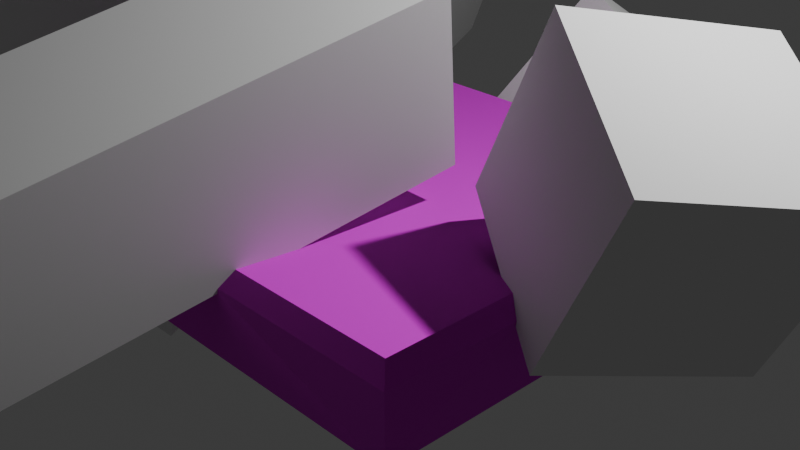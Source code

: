 # Source: platform.blend  (saved by Blender 4.0.36; exported with 4.5.12 LTS)
import bpy
from mathutils import Matrix  # noqa: F401  (used for matrix-valued properties, if any)

bpy.ops.wm.read_factory_settings(use_empty=True)
scene = bpy.context.scene
scene.name = 'Scene'

# ---- collections
col_collection = bpy.data.collections.new('Collection'); scene.collection.children.link(col_collection)

# ---- images (referenced by path relative to the original .blend; pixels are not part of the script)
import os
ASSET_DIR = os.environ.get("B2B_ASSET_DIR", "")  # directory of the original .blend (textures are referenced by path, not embedded)
HERE = os.path.dirname(os.path.abspath(__file__))  # packed textures are extracted next to this script under _unpacked/

def load_image(name, relpath, width, height, colorspace="sRGB"):
    """Load a texture the original file referenced (path relative to the .blend, or extracted next to this script)."""
    p = next((c for c in (os.path.join(HERE, relpath), os.path.join(ASSET_DIR, relpath)) if relpath and os.path.exists(c)), "")
    if p:
        img = bpy.data.images.load(p, check_existing=True)
        img.name = name
    else:  # same state as the original file: an image datablock whose file is absent (Cycles renders it pink)
        img = bpy.data.images.new(name, width, height)
        img.source = "FILE"
        img.filepath = "//" + (relpath or name)
    img.colorspace_settings.name = colorspace
    return img
img_marble021_2k_jpg_color_jpg = load_image('Marble021_2K-JPG_Color.jpg', 'Marble021_2K-JPG_Color.jpg', 1024, 1024, 'sRGB')
img_marble010_2k_jpg_roughness_jpg = load_image('Marble010_2K-JPG_Roughness.jpg', 'Marble010_2K-JPG_Roughness.jpg', 1024, 1024, 'sRGB')
img_marble021_2k_jpg_normalgl_jpg = load_image('Marble021_2K-JPG_NormalGL.jpg', 'Marble021_2K-JPG_NormalGL.jpg', 1024, 1024, 'sRGB')

# ---- materials (node trees are filled in below, after node groups)
mat_material = bpy.data.materials.new('Material')
mat_material.use_transparent_shadow = False

# ---- material node trees
mat_material.use_nodes = True; mat_material.node_tree.nodes.clear()
_N = mat_material.node_tree.nodes; _L = mat_material.node_tree.links
n0 = _N.new('ShaderNodeBsdfPrincipled'); n0.name = 'Principled BSDF'; n0.location = (10, 300)
n0.inputs[3].default_value = 1.45
n1 = _N.new('ShaderNodeOutputMaterial'); n1.name = 'Material Output'; n1.location = (300, 300)
n2 = _N.new('ShaderNodeTexImage'); n2.name = 'Image Texture'; n2.location = (-280, 280)
n2.image = img_marble021_2k_jpg_color_jpg
n3 = _N.new('ShaderNodeTexImage'); n3.name = 'Image Texture.001'; n3.location = (-280, 260)
n3.image = img_marble010_2k_jpg_roughness_jpg
n4 = _N.new('ShaderNodeNormalMap'); n4.name = 'Normal Map'; n4.location = (-190, 180)
n5 = _N.new('ShaderNodeTexImage'); n5.name = 'Image Texture.002'; n5.location = (-480, 140)
n5.image = img_marble021_2k_jpg_normalgl_jpg
_L.new(n0.outputs[0], n1.inputs[0])
_L.new(n2.outputs[0], n0.inputs[0])
_L.new(n3.outputs[1], n0.inputs[2])
_L.new(n4.outputs[0], n0.inputs[5])
_L.new(n5.outputs[0], n4.inputs[1])
n1.is_active_output = True

# ---- world
world_world = bpy.data.worlds.new('World'); scene.world = world_world
world_world.use_nodes = True; world_world.node_tree.nodes.clear()
_N = world_world.node_tree.nodes; _L = world_world.node_tree.links
n0 = _N.new('ShaderNodeOutputWorld'); n0.name = 'World Output'; n0.location = (300, 300)
n1 = _N.new('ShaderNodeBackground'); n1.name = 'Background'; n1.location = (10, 300)
n1.inputs[0].default_value = (0.05088, 0.05088, 0.05088, 1.0)
_L.new(n1.outputs[0], n0.inputs[0])
n0.is_active_output = True
world_world.color = (0.05088, 0.05088, 0.05088)
world_world.use_sun_shadow = False
world_world.sun_shadow_jitter_overblur = 0.0

# ---- cameras
cam_camera = bpy.data.cameras.new('Camera')
cam_camera.clip_end = 100.0
cam_camera.ortho_scale = 7.314

# ---- lights
light_light = bpy.data.lights.new('Light', 'POINT')
light_light.transmission_factor = 0.0
light_light.use_soft_falloff = False
light_light.energy = 1000.0
light_light.shadow_soft_size = 0.1
light_light.shadow_maximum_resolution = 0.006
light_light.use_absolute_resolution = True

# ---- meshes
me_cube_001 = bpy.data.meshes.new('Cube.001')
me_cube_001.from_pydata([(-2.35, -2.35, 0.5), (-2.5, -2.5, 0.35), (-2.35, 2.35, 0.5), (-2.5, 2.5, 0.35), (0.1212, 2.061, -0.4143), (2.35, -2.35, 0.5), (2.5, -2.5, 0.35), (2.35, 2.35, 0.5), (2.5, 2.5, 0.35), (-2.35, -2.35, -0.5), (-2.5, -2.5, -0.35), (-2.5, 2.5, -0.35), (-2.35, 2.35, -0.5), (2.5, -2.5, -0.35), (2.35, -2.35, -0.5), (2.5, 2.5, -0.35), (2.35, 2.35, -0.5), (-2.35, -0.89, 0.5), (-2.35, -0.3947, 0.5), (-2.5, -0.8968, 0.35), (-2.5, -0.1947, 0.35), (-2.171, -0.8382, 0.5), (-2.5, -0.7737, -0.1542), (0.2671, 2.35, -0.5), (0.1665, 2.174, -0.5), (-0.01109, 2.35, -0.5), (0.4675, 2.5, 0.35), (0.5461, 2.5, 0.35), (0.5404, 2.483, 0.3666), (-0.4417, 2.5, -0.35), (0.3869, 2.5, -0.35), (-0.6478, 2.5, -0.2394), (0.2016, -2.5, 0.35), (0.4297, -2.5, 0.2936), (0.4459, -2.5, 0.35), (-0.2145, -2.35, 0.5), (0.5842, -1.721, 0.5), (0.5071, -2.35, 0.5), (2.35, -0.961, 0.5), (2.35, 1.313, 0.5), (2.5, -1.073, 0.35), (2.5, -0.1736, 0.35), (2.5, -1.083, 0.301), (2.102, -0.8254, 0.5)], [], [(14, 16, 15, 13), (18, 2, 3, 20), (19, 1, 0, 17), (38, 5, 6, 40), (41, 8, 7, 39), (6, 13, 15, 8, 41, 42, 40), (9, 14, 13, 10), (33, 32, 1, 10, 13, 6, 34), (21, 17, 0, 35, 36, 37, 5, 38, 43, 39, 7, 2, 18), (24, 23, 16, 14, 9, 12, 25), (22, 20, 3, 11, 10, 1, 19), (12, 9, 10, 11), (28, 26, 3, 2, 7, 8, 27), (25, 12, 11, 29), (16, 23, 30, 15), (0, 1, 32, 35), (6, 5, 37, 34), (31, 29, 11, 3, 26), (8, 15, 30, 27), (22, 21, 18, 20), (17, 21, 22, 19), (26, 28, 4, 31), (29, 31, 4, 24, 25), (30, 23, 24, 4, 28, 27), (37, 36, 33, 34), (32, 33, 36, 35), (38, 40, 42, 43), (42, 41, 39, 43)])
me_cube_001.polygons.foreach_set('material_index', [0, 0, 0, 0, 0, 0, 0, 0, 0, 0, 0, 0, 0, 0, 0, 0, 0, 0, 0, 131, 131, 0, 0, 0, 31547, 31547, 15901, 15901])
_uv = me_cube_001.uv_layers.new(name='UVMap')
_uv.uv.foreach_set('vector', [0.08694, 0.008845, 0.08431, 0.2599, 0.07359, 0.2608, 0.07569, 0.0007118, 0.004675, 0.6119, 0.02934, 0.4895, 0.03914, 0.4907, 0.01593, 0.6049, 0.01056, 0.6482, 0.02133, 0.7202, 0.01134, 0.7212, 9.853e-05, 0.6495, 0.01955, 0.09237, 0.02077, 0.008924, 0.03364, 9.871e-05, 0.03239, 0.0858, 0.0316, 0.1399, 0.04757, 0.2625, 0.03832, 0.2626, 0.0302, 0.2163, 0.03364, 9.871e-05, 0.07569, 0.0007118, 0.07359, 0.2608, 0.04757, 0.2625, 0.0316, 0.1399, 0.03535, 0.08525, 0.03239, 0.0858, 0.05935, 0.718, 0.101, 0.9809, 0.08788, 0.9934, 0.04729, 0.7184, 0.0263, 0.8634, 0.0219, 0.8499, 0.02133, 0.7202, 0.04729, 0.7184, 0.08788, 0.9934, 0.04191, 0.9999, 0.02274, 0.865, 0.6567, 0.9639, 0.6514, 0.9823, 0.501, 0.9823, 0.501, 0.7623, 0.5658, 0.68, 0.501, 0.6879, 0.501, 0.498, 0.6441, 0.498, 0.658, 0.5236, 0.8783, 0.498, 0.9852, 0.498, 0.9852, 0.9823, 0.7024, 0.9823, 0.963, 0.3029, 0.9832, 0.3144, 0.9832, 0.553, 0.4449, 0.553, 0.4449, 0.01475, 0.9832, 0.01475, 0.9832, 0.2826, 0.04142, 0.6405, 0.01593, 0.6049, 0.03914, 0.4907, 0.06267, 0.4957, 0.04729, 0.7184, 0.02133, 0.7202, 0.01056, 0.6482, 0.0723, 0.4973, 0.05935, 0.718, 0.04729, 0.7184, 0.06267, 0.4957, 0.04397, 0.3503, 0.04497, 0.3539, 0.03914, 0.4907, 0.02934, 0.4895, 0.03832, 0.2626, 0.04757, 0.2625, 0.04512, 0.3501, 0.09849, 0.3914, 0.0723, 0.4973, 0.06267, 0.4957, 0.08406, 0.4085, 0.08431, 0.2599, 0.101, 0.3604, 0.08977, 0.3564, 0.07359, 0.2608, 0.01134, 0.7212, 0.02133, 0.7202, 0.0219, 0.8499, 0.009227, 0.8254, 0.04191, 0.9999, 0.02659, 0.992, 0.009386, 0.871, 0.02274, 0.865, 0.07561, 0.4179, 0.08406, 0.4085, 0.06267, 0.4957, 0.03914, 0.4907, 0.04497, 0.3539, 0.04757, 0.2625, 0.07359, 0.2608, 0.08977, 0.3564, 0.04512, 0.3501, 0.461, 0.9875, 0.3745, 0.9329, 0.4229, 0.8872, 0.463, 0.8807, 0.3707, 0.9585, 0.3745, 0.9329, 0.461, 0.9875, 0.3889, 0.9817, 0.175, 0.8066, 0.1787, 0.7966, 0.2674, 0.9006, 0.1717, 0.9821, 0.204, 0.9777, 0.1717, 0.9821, 0.2674, 0.9006, 0.2809, 0.9164, 0.263, 0.9463, 0.2755, 0.829, 0.2899, 0.8597, 0.2832, 0.8872, 0.2674, 0.9006, 0.1787, 0.7966, 0.1816, 0.7948, 0.3637, 0.9387, 0.2881, 0.9843, 0.3671, 0.9017, 0.3711, 0.9088, 0.3464, 0.8764, 0.3671, 0.9017, 0.2881, 0.9843, 0.2907, 0.8428, 0.139, 0.6522, 0.1714, 0.644, 0.1774, 0.6476, 0.1157, 0.6838, 0.1774, 0.6476, 0.175, 0.7744, 0.1482, 0.9817, 0.1157, 0.6838])
me_cube_001.materials.append(mat_material)
me_cube_001.update()
me_cube = bpy.data.meshes.new('Cube')
me_cube.from_pydata([(-1.0, -1.0, -1.0), (-1.0, -1.0, 1.0), (-1.0, 1.0, -1.0), (-1.0, 1.0, 1.0), (1.0, -1.0, -1.0), (1.0, -1.0, 1.0), (1.0, 1.0, -1.0), (1.0, 1.0, 1.0)], [], [(0, 1, 3, 2), (2, 3, 7, 6), (6, 7, 5, 4), (4, 5, 1, 0), (2, 6, 4, 0), (7, 3, 1, 5)])
_uv = me_cube.uv_layers.new(name='UVMap')
_uv.uv.foreach_set('vector', [0.375, 0.0, 0.625, 0.0, 0.625, 0.25, 0.375, 0.25, 0.375, 0.25, 0.625, 0.25, 0.625, 0.5, 0.375, 0.5, 0.375, 0.5, 0.625, 0.5, 0.625, 0.75, 0.375, 0.75, 0.375, 0.75, 0.625, 0.75, 0.625, 1.0, 0.375, 1.0, 0.125, 0.5, 0.375, 0.5, 0.375, 0.75, 0.125, 0.75, 0.625, 0.5, 0.875, 0.5, 0.875, 0.75, 0.625, 0.75])
me_cube.update()
me_cube_002 = bpy.data.meshes.new('Cube.002')
me_cube_002.from_pydata([(-1.0, -1.0, -1.0), (-1.0, -1.0, 1.0), (-1.0, 1.0, -1.0), (-1.0, 1.0, 1.0), (1.0, -1.0, -1.0), (1.0, -1.0, 1.0), (1.0, 1.0, -1.0), (1.0, 1.0, 1.0)], [], [(0, 1, 3, 2), (2, 3, 7, 6), (6, 7, 5, 4), (4, 5, 1, 0), (2, 6, 4, 0), (7, 3, 1, 5)])
_uv = me_cube_002.uv_layers.new(name='UVMap')
_uv.uv.foreach_set('vector', [0.375, 0.0, 0.625, 0.0, 0.625, 0.25, 0.375, 0.25, 0.375, 0.25, 0.625, 0.25, 0.625, 0.5, 0.375, 0.5, 0.375, 0.5, 0.625, 0.5, 0.625, 0.75, 0.375, 0.75, 0.375, 0.75, 0.625, 0.75, 0.625, 1.0, 0.375, 1.0, 0.125, 0.5, 0.375, 0.5, 0.375, 0.75, 0.125, 0.75, 0.625, 0.5, 0.875, 0.5, 0.875, 0.75, 0.625, 0.75])
me_cube_002.update()
me_cube_003 = bpy.data.meshes.new('Cube.003')
me_cube_003.from_pydata([(-1.0, -1.0, -1.0), (-1.0, -1.0, 1.0), (-1.0, 1.0, -1.0), (-1.0, 1.0, 1.0), (1.0, -1.0, -1.0), (1.0, -1.0, 1.0), (1.0, 1.0, -1.0), (1.0, 1.0, 1.0)], [], [(0, 1, 3, 2), (2, 3, 7, 6), (6, 7, 5, 4), (4, 5, 1, 0), (2, 6, 4, 0), (7, 3, 1, 5)])
_uv = me_cube_003.uv_layers.new(name='UVMap')
_uv.uv.foreach_set('vector', [0.375, 0.0, 0.625, 0.0, 0.625, 0.25, 0.375, 0.25, 0.375, 0.25, 0.625, 0.25, 0.625, 0.5, 0.375, 0.5, 0.375, 0.5, 0.625, 0.5, 0.625, 0.75, 0.375, 0.75, 0.375, 0.75, 0.625, 0.75, 0.625, 1.0, 0.375, 1.0, 0.125, 0.5, 0.375, 0.5, 0.375, 0.75, 0.125, 0.75, 0.625, 0.5, 0.875, 0.5, 0.875, 0.75, 0.625, 0.75])
me_cube_003.update()
me_cube_004 = bpy.data.meshes.new('Cube.004')
me_cube_004.from_pydata([(-1.0, -1.0, -1.0), (-1.0, -1.0, 1.0), (-1.0, 1.0, -1.0), (-1.0, 1.0, 1.0), (1.0, -1.0, -1.0), (1.0, -1.0, 1.0), (1.0, 1.0, -1.0), (1.0, 1.0, 1.0)], [], [(0, 1, 3, 2), (2, 3, 7, 6), (6, 7, 5, 4), (4, 5, 1, 0), (2, 6, 4, 0), (7, 3, 1, 5)])
_uv = me_cube_004.uv_layers.new(name='UVMap')
_uv.uv.foreach_set('vector', [0.375, 0.0, 0.625, 0.0, 0.625, 0.25, 0.375, 0.25, 0.375, 0.25, 0.625, 0.25, 0.625, 0.5, 0.375, 0.5, 0.375, 0.5, 0.625, 0.5, 0.625, 0.75, 0.375, 0.75, 0.375, 0.75, 0.625, 0.75, 0.625, 1.0, 0.375, 1.0, 0.125, 0.5, 0.375, 0.5, 0.375, 0.75, 0.125, 0.75, 0.625, 0.5, 0.875, 0.5, 0.875, 0.75, 0.625, 0.75])
me_cube_004.update()
me_cube_005 = bpy.data.meshes.new('Cube.005')
me_cube_005.from_pydata([(-2.5, -2.5, -0.5), (-2.5, -2.5, 0.5), (-2.5, 2.5, -0.5), (-2.5, 2.5, 0.5), (2.5, -2.5, -0.5), (2.5, -2.5, 0.5), (2.5, 2.5, -0.5), (2.5, 2.5, 0.5)], [], [(0, 1, 3, 2), (2, 3, 7, 6), (6, 7, 5, 4), (4, 5, 1, 0), (2, 6, 4, 0), (7, 3, 1, 5)])
_uv = me_cube_005.uv_layers.new(name='UVMap')
_uv.uv.foreach_set('vector', [0.375, 0.0, 0.625, 0.0, 0.625, 0.25, 0.375, 0.25, 0.375, 0.25, 0.625, 0.25, 0.625, 0.5, 0.375, 0.5, 0.375, 0.5, 0.625, 0.5, 0.625, 0.75, 0.375, 0.75, 0.375, 0.75, 0.625, 0.75, 0.625, 1.0, 0.375, 1.0, 0.125, 0.5, 0.375, 0.5, 0.375, 0.75, 0.125, 0.75, 0.625, 0.5, 0.875, 0.5, 0.875, 0.75, 0.625, 0.75])
me_cube_005.update()

# ---- objects
ob_light = bpy.data.objects.new('Light', light_light)
ob_camera = bpy.data.objects.new('Camera', cam_camera)
ob_cube = bpy.data.objects.new('Cube', me_cube_001)
ob_cube_001 = bpy.data.objects.new('Cube.001', me_cube)
ob_cube_002 = bpy.data.objects.new('Cube.002', me_cube_002)
ob_cube_003 = bpy.data.objects.new('Cube.003', me_cube_003)
ob_cube_004 = bpy.data.objects.new('Cube.004', me_cube_004)
ob_colcube_colonly = bpy.data.objects.new('ColCube-colonly', me_cube_005)

# ---- transforms, parenting, visibility, modifiers, constraints
ob_light.location = (4.076, 1.005, 5.904)
ob_light.rotation_euler = (0.6503, 0.05522, 1.866)
ob_light.lock_rotations_4d = False
ob_light.empty_display_type = 'ARROWS'
ob_light.color = (0.0, 0.0, 0.0, 0.0)
ob_light.lineart.crease_threshold = 0.0
ob_camera.location = (7.359, -6.926, 4.958)
ob_camera.rotation_euler = (1.109, 0.0, 0.8149)
ob_camera.lock_rotations_4d = False
ob_camera.empty_display_type = 'ARROWS'
ob_camera.color = (0.0, 0.0, 0.0, 0.0)
ob_camera.display_type = 'WIRE'
ob_camera.lineart.crease_threshold = 0.0
ob_cube.location = (0.0, 0.0, 0.0)
ob_cube_001.location = (-6.566, 2.223, 2.181)
ob_cube_001.rotation_euler = (0.2512, 0.4054, 0.3831)
ob_cube_001.scale = (3.357, 4.438, 3.169)
ob_cube_002.location = (0.0, 3.738, 0.0)
ob_cube_002.rotation_euler = (1.332, -0.6122, -1.951)
ob_cube_003.location = (0.0, -2.454, 1.473)
ob_cube_003.rotation_euler = (0.2645, 0.2764, -0.1219)
ob_cube_003.scale = (0.7376, 2.226, 0.9828)
ob_cube_004.location = (2.981, 0.0, 1.24)
ob_cube_004.rotation_euler = (-0.1896, 0.3977, -0.5753)
ob_colcube_colonly.location = (0.0, 0.0, 0.0)
ob_colcube_colonly.hide_render = True

# ---- collection membership
col_collection.objects.link(ob_light)
col_collection.objects.link(ob_camera)
col_collection.objects.link(ob_cube)
col_collection.objects.link(ob_cube_001)
col_collection.objects.link(ob_cube_002)
col_collection.objects.link(ob_cube_003)
col_collection.objects.link(ob_cube_004)
col_collection.objects.link(ob_colcube_colonly)

# ---- scene / render settings (as saved in the file)
scene.camera = ob_camera
scene.frame_start = 1; scene.frame_end = 250; scene.frame_set(1)
scene.render.engine = 'BLENDER_EEVEE_NEXT'
scene.cycles.sampling_pattern = 'TABULATED_SOBOL'
bpy.context.view_layer.update()
